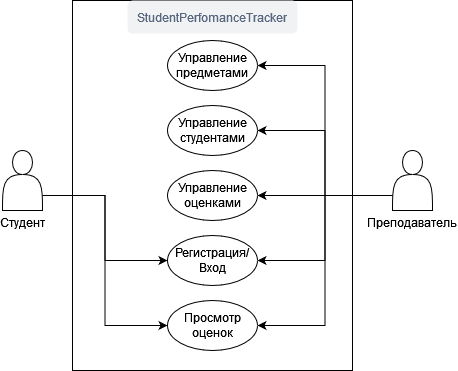

The diagram above was exported from draw.io. Its source (the exported page's mxGraphModel, read from the mxfile embedded in the PNG):
<mxGraphModel dx="2074" dy="1152" grid="1" gridSize="10" guides="1" tooltips="1" connect="1" arrows="1" fold="1" page="1" pageScale="1" pageWidth="850" pageHeight="1100" background="#ffffff" math="0" shadow="0">
  <root>
    <mxCell id="0" />
    <mxCell id="1" parent="0" />
    <mxCell id="6AzPlT8pcRumXV9lILi8-1" value="" style="rounded=0;whiteSpace=wrap;html=1;" parent="1" vertex="1">
      <mxGeometry x="280" y="310" width="280" height="370" as="geometry" />
    </mxCell>
    <mxCell id="6AzPlT8pcRumXV9lILi8-2" value="StudentPerfomanceTracker" style="rounded=1;fillColor=#F1F2F4;strokeColor=none;html=1;whiteSpace=wrap;fontColor=#596780;align=center;verticalAlign=middle;fontStyle=0;fontSize=12;sketch=0;" parent="1" vertex="1">
      <mxGeometry x="335" y="310" width="170" height="33" as="geometry" />
    </mxCell>
    <mxCell id="6AzPlT8pcRumXV9lILi8-11" style="edgeStyle=orthogonalEdgeStyle;rounded=0;orthogonalLoop=1;jettySize=auto;html=1;exitX=1;exitY=0.75;exitDx=0;exitDy=0;entryX=0;entryY=0.5;entryDx=0;entryDy=0;" parent="1" source="6AzPlT8pcRumXV9lILi8-3" target="6AzPlT8pcRumXV9lILi8-9" edge="1">
      <mxGeometry relative="1" as="geometry" />
    </mxCell>
    <mxCell id="6AzPlT8pcRumXV9lILi8-12" style="edgeStyle=orthogonalEdgeStyle;rounded=0;orthogonalLoop=1;jettySize=auto;html=1;exitX=1;exitY=0.75;exitDx=0;exitDy=0;entryX=0;entryY=0.5;entryDx=0;entryDy=0;" parent="1" source="6AzPlT8pcRumXV9lILi8-3" target="6AzPlT8pcRumXV9lILi8-8" edge="1">
      <mxGeometry relative="1" as="geometry" />
    </mxCell>
    <mxCell id="6AzPlT8pcRumXV9lILi8-3" value="&lt;div&gt;Студент&lt;/div&gt;&lt;div&gt;&lt;br&gt;&lt;/div&gt;" style="shape=actor;whiteSpace=wrap;html=1;spacingTop=100;" parent="1" vertex="1">
      <mxGeometry x="210" y="460" width="40" height="60" as="geometry" />
    </mxCell>
    <mxCell id="6AzPlT8pcRumXV9lILi8-13" style="edgeStyle=orthogonalEdgeStyle;rounded=0;orthogonalLoop=1;jettySize=auto;html=1;exitX=0;exitY=0.75;exitDx=0;exitDy=0;entryX=1;entryY=0.5;entryDx=0;entryDy=0;" parent="1" source="6AzPlT8pcRumXV9lILi8-4" target="6AzPlT8pcRumXV9lILi8-9" edge="1">
      <mxGeometry relative="1" as="geometry" />
    </mxCell>
    <mxCell id="6AzPlT8pcRumXV9lILi8-14" style="edgeStyle=orthogonalEdgeStyle;rounded=0;orthogonalLoop=1;jettySize=auto;html=1;exitX=0;exitY=0.75;exitDx=0;exitDy=0;entryX=1;entryY=0.5;entryDx=0;entryDy=0;" parent="1" source="6AzPlT8pcRumXV9lILi8-4" target="6AzPlT8pcRumXV9lILi8-8" edge="1">
      <mxGeometry relative="1" as="geometry" />
    </mxCell>
    <mxCell id="6AzPlT8pcRumXV9lILi8-15" style="edgeStyle=orthogonalEdgeStyle;rounded=0;orthogonalLoop=1;jettySize=auto;html=1;exitX=0;exitY=0.75;exitDx=0;exitDy=0;entryX=1;entryY=0.5;entryDx=0;entryDy=0;" parent="1" source="6AzPlT8pcRumXV9lILi8-4" target="6AzPlT8pcRumXV9lILi8-6" edge="1">
      <mxGeometry relative="1" as="geometry" />
    </mxCell>
    <mxCell id="6AzPlT8pcRumXV9lILi8-16" style="edgeStyle=orthogonalEdgeStyle;rounded=0;orthogonalLoop=1;jettySize=auto;html=1;exitX=0;exitY=0.75;exitDx=0;exitDy=0;entryX=1;entryY=0.5;entryDx=0;entryDy=0;" parent="1" source="6AzPlT8pcRumXV9lILi8-4" target="6AzPlT8pcRumXV9lILi8-7" edge="1">
      <mxGeometry relative="1" as="geometry" />
    </mxCell>
    <mxCell id="6AzPlT8pcRumXV9lILi8-17" style="edgeStyle=orthogonalEdgeStyle;rounded=0;orthogonalLoop=1;jettySize=auto;html=1;exitX=0;exitY=0.75;exitDx=0;exitDy=0;entryX=1;entryY=0.5;entryDx=0;entryDy=0;" parent="1" source="6AzPlT8pcRumXV9lILi8-4" target="6AzPlT8pcRumXV9lILi8-5" edge="1">
      <mxGeometry relative="1" as="geometry" />
    </mxCell>
    <mxCell id="6AzPlT8pcRumXV9lILi8-4" value="&lt;div&gt;Преподаватель&lt;/div&gt;&lt;div&gt;&lt;br&gt;&lt;/div&gt;" style="shape=actor;whiteSpace=wrap;html=1;spacingTop=100;" parent="1" vertex="1">
      <mxGeometry x="600" y="460" width="40" height="60" as="geometry" />
    </mxCell>
    <mxCell id="6AzPlT8pcRumXV9lILi8-5" value="Управление предметами" style="ellipse;whiteSpace=wrap;html=1;" parent="1" vertex="1">
      <mxGeometry x="375" y="350" width="90" height="50" as="geometry" />
    </mxCell>
    <mxCell id="6AzPlT8pcRumXV9lILi8-6" value="Управление оценками" style="ellipse;whiteSpace=wrap;html=1;" parent="1" vertex="1">
      <mxGeometry x="375" y="480" width="90" height="50" as="geometry" />
    </mxCell>
    <mxCell id="6AzPlT8pcRumXV9lILi8-7" value="Управление студентами" style="ellipse;whiteSpace=wrap;html=1;" parent="1" vertex="1">
      <mxGeometry x="375" y="415" width="90" height="50" as="geometry" />
    </mxCell>
    <mxCell id="6AzPlT8pcRumXV9lILi8-8" value="Регистрация/Вход" style="ellipse;whiteSpace=wrap;html=1;" parent="1" vertex="1">
      <mxGeometry x="375" y="545" width="90" height="50" as="geometry" />
    </mxCell>
    <mxCell id="6AzPlT8pcRumXV9lILi8-9" value="Просмотр оценок" style="ellipse;whiteSpace=wrap;html=1;" parent="1" vertex="1">
      <mxGeometry x="375" y="610" width="90" height="50" as="geometry" />
    </mxCell>
  </root>
</mxGraphModel>